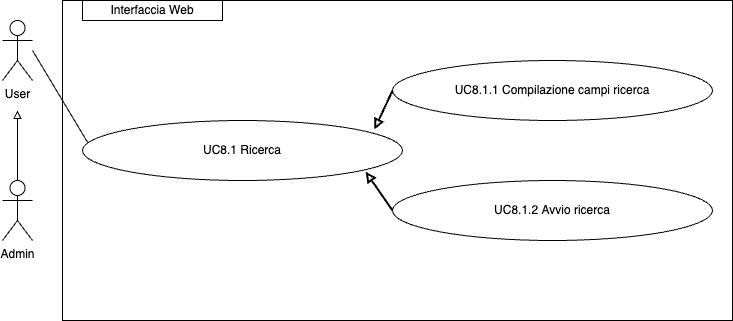

The diagram above was exported from draw.io. Its source (the exported page's mxGraphModel, read from the mxfile embedded in the PNG):
<mxGraphModel dx="954" dy="610" grid="1" gridSize="10" guides="1" tooltips="1" connect="1" arrows="1" fold="1" page="1" pageScale="1" pageWidth="827" pageHeight="1169" math="0" shadow="0">
  <root>
    <mxCell id="0" />
    <mxCell id="1" parent="0" />
    <mxCell id="yOsKdAiXaUmJQqZJwxGQ-1" style="edgeStyle=orthogonalEdgeStyle;rounded=0;orthogonalLoop=1;jettySize=auto;html=1;exitX=0.5;exitY=0;exitDx=0;exitDy=0;exitPerimeter=0;endArrow=block;endFill=0;" parent="1" source="yOsKdAiXaUmJQqZJwxGQ-2" edge="1">
      <mxGeometry relative="1" as="geometry">
        <mxPoint x="115" y="150" as="targetPoint" />
      </mxGeometry>
    </mxCell>
    <mxCell id="yOsKdAiXaUmJQqZJwxGQ-2" value="Admin" style="shape=umlActor;verticalLabelPosition=bottom;verticalAlign=top;html=1;outlineConnect=0;" parent="1" vertex="1">
      <mxGeometry x="100" y="220" width="30" height="60" as="geometry" />
    </mxCell>
    <mxCell id="yOsKdAiXaUmJQqZJwxGQ-4" value="User" style="shape=umlActor;verticalLabelPosition=bottom;verticalAlign=top;html=1;outlineConnect=0;" parent="1" vertex="1">
      <mxGeometry x="100" y="60" width="30" height="60" as="geometry" />
    </mxCell>
    <mxCell id="yOsKdAiXaUmJQqZJwxGQ-5" value="" style="endArrow=none;html=1;rounded=0;entryX=0;entryY=0.5;entryDx=0;entryDy=0;" parent="1" edge="1">
      <mxGeometry width="50" height="50" relative="1" as="geometry">
        <mxPoint x="130" y="90" as="sourcePoint" />
        <mxPoint x="190" y="190" as="targetPoint" />
      </mxGeometry>
    </mxCell>
    <mxCell id="yOsKdAiXaUmJQqZJwxGQ-7" value="Interfaccia Web" style="rounded=0;whiteSpace=wrap;html=1;" parent="1" vertex="1">
      <mxGeometry x="180" y="40" width="140" height="20" as="geometry" />
    </mxCell>
    <mxCell id="yOsKdAiXaUmJQqZJwxGQ-8" value="UC8.1.1 Compilazione campi ricerca" style="ellipse;whiteSpace=wrap;html=1;" parent="1" vertex="1">
      <mxGeometry x="490" y="100" width="320" height="60" as="geometry" />
    </mxCell>
    <mxCell id="yOsKdAiXaUmJQqZJwxGQ-9" value="UC8.1.2&amp;nbsp;Avvio ricerca" style="ellipse;whiteSpace=wrap;html=1;" parent="1" vertex="1">
      <mxGeometry x="490" y="220" width="320" height="60" as="geometry" />
    </mxCell>
    <mxCell id="yOsKdAiXaUmJQqZJwxGQ-10" value="" style="endArrow=none;html=1;rounded=0;entryX=0;entryY=0.5;entryDx=0;entryDy=0;startArrow=block;startFill=0;strokeWidth=2;exitX=0.881;exitY=0.15;exitDx=0;exitDy=0;exitPerimeter=0;" parent="1" edge="1">
      <mxGeometry width="50" height="50" relative="1" as="geometry">
        <mxPoint x="471.9200000000001" y="169" as="sourcePoint" />
        <mxPoint x="490" y="130" as="targetPoint" />
      </mxGeometry>
    </mxCell>
    <mxCell id="yOsKdAiXaUmJQqZJwxGQ-11" value="" style="endArrow=none;html=1;rounded=0;entryX=0;entryY=0.5;entryDx=0;entryDy=0;startArrow=block;startFill=0;strokeWidth=2;exitX=1;exitY=1;exitDx=0;exitDy=0;" parent="1" target="yOsKdAiXaUmJQqZJwxGQ-9" edge="1">
      <mxGeometry width="50" height="50" relative="1" as="geometry">
        <mxPoint x="463.1370849898476" y="211.21320343559637" as="sourcePoint" />
        <mxPoint x="500" y="140" as="targetPoint" />
      </mxGeometry>
    </mxCell>
    <mxCell id="ITyMkUrVDDmeKqfgLVFN-1" value="UC8.1 Ricerca" style="ellipse;whiteSpace=wrap;html=1;" vertex="1" parent="1">
      <mxGeometry x="180" y="160" width="320" height="60" as="geometry" />
    </mxCell>
    <mxCell id="ITyMkUrVDDmeKqfgLVFN-2" value="" style="rounded=0;whiteSpace=wrap;html=1;fillColor=none;" vertex="1" parent="1">
      <mxGeometry x="160" y="40" width="670" height="320" as="geometry" />
    </mxCell>
  </root>
</mxGraphModel>